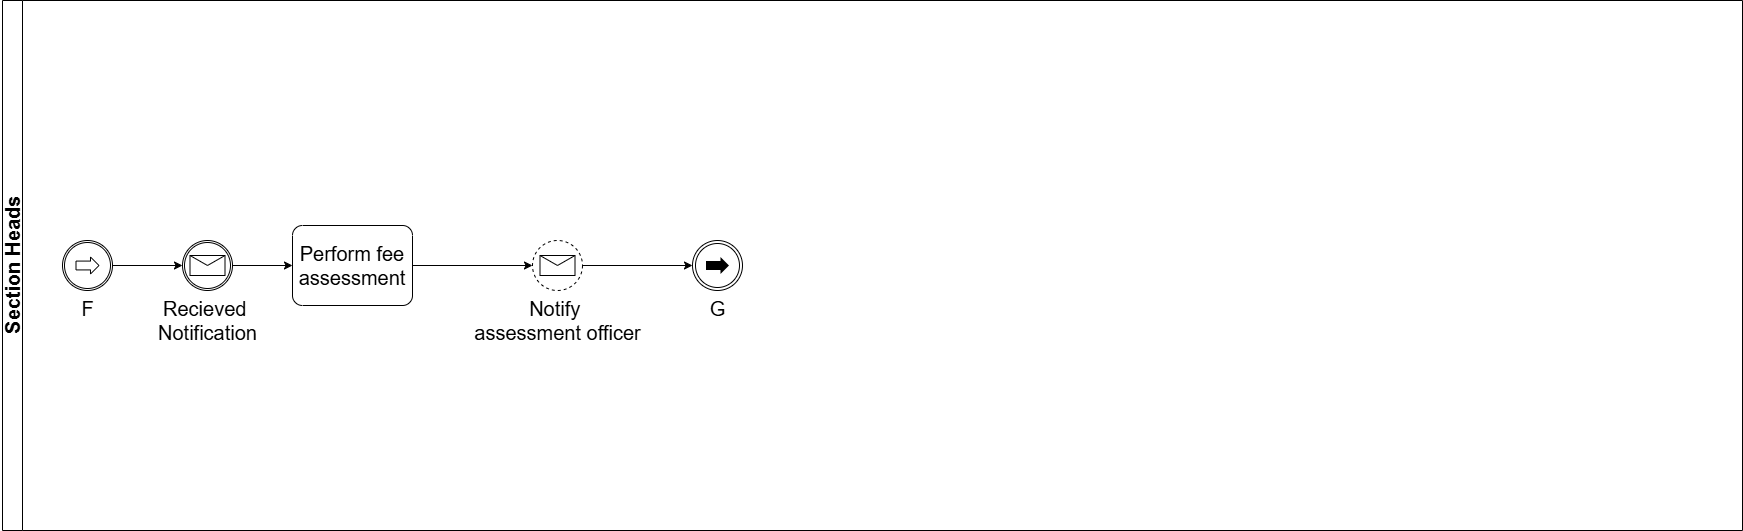

The diagram above was exported from draw.io. Its source (the exported page's mxGraphModel, read from the mxfile embedded in the PNG):
<mxGraphModel dx="1042" dy="626" grid="1" gridSize="10" guides="1" tooltips="1" connect="1" arrows="1" fold="1" page="1" pageScale="1" pageWidth="1169" pageHeight="827" math="0" shadow="0">
  <root>
    <mxCell id="0" />
    <mxCell id="1" parent="0" />
    <mxCell id="TF6I_od1AeW1nQO55VUg-1" value="Section Heads" style="swimlane;startSize=20;horizontal=0;html=1;fontSize=20;" vertex="1" parent="1">
      <mxGeometry x="250" y="290" width="1740" height="530" as="geometry" />
    </mxCell>
    <mxCell id="TF6I_od1AeW1nQO55VUg-2" value="Perform fee assessment" style="points=[[0.25,0,0],[0.5,0,0],[0.75,0,0],[1,0.25,0],[1,0.5,0],[1,0.75,0],[0.75,1,0],[0.5,1,0],[0.25,1,0],[0,0.75,0],[0,0.5,0],[0,0.25,0]];shape=mxgraph.bpmn.task2;whiteSpace=wrap;rectStyle=rounded;size=10;html=1;container=1;expand=0;collapsible=0;taskMarker=abstract;fontSize=20;" vertex="1" parent="TF6I_od1AeW1nQO55VUg-1">
      <mxGeometry x="290" y="225" width="120" height="80" as="geometry" />
    </mxCell>
    <mxCell id="TF6I_od1AeW1nQO55VUg-3" value="F" style="points=[[0.145,0.145,0],[0.5,0,0],[0.855,0.145,0],[1,0.5,0],[0.855,0.855,0],[0.5,1,0],[0.145,0.855,0],[0,0.5,0]];shape=mxgraph.bpmn.event;html=1;verticalLabelPosition=bottom;labelBackgroundColor=#ffffff;verticalAlign=top;align=center;perimeter=ellipsePerimeter;outlineConnect=0;aspect=fixed;outline=catching;symbol=link;fontSize=20;" vertex="1" parent="TF6I_od1AeW1nQO55VUg-1">
      <mxGeometry x="60" y="240" width="50" height="50" as="geometry" />
    </mxCell>
    <mxCell id="TF6I_od1AeW1nQO55VUg-4" value="Notify&amp;nbsp;&lt;div&gt;assessment officer&lt;/div&gt;" style="points=[[0.145,0.145,0],[0.5,0,0],[0.855,0.145,0],[1,0.5,0],[0.855,0.855,0],[0.5,1,0],[0.145,0.855,0],[0,0.5,0]];shape=mxgraph.bpmn.event;html=1;verticalLabelPosition=bottom;labelBackgroundColor=#ffffff;verticalAlign=top;align=center;perimeter=ellipsePerimeter;outlineConnect=0;aspect=fixed;outline=eventNonint;symbol=message;fontSize=20;" vertex="1" parent="TF6I_od1AeW1nQO55VUg-1">
      <mxGeometry x="530" y="240" width="50" height="50" as="geometry" />
    </mxCell>
    <mxCell id="TF6I_od1AeW1nQO55VUg-5" style="edgeStyle=orthogonalEdgeStyle;rounded=0;orthogonalLoop=1;jettySize=auto;html=1;entryX=0;entryY=0.5;entryDx=0;entryDy=0;entryPerimeter=0;fontSize=20;" edge="1" parent="TF6I_od1AeW1nQO55VUg-1" source="TF6I_od1AeW1nQO55VUg-2" target="TF6I_od1AeW1nQO55VUg-4">
      <mxGeometry relative="1" as="geometry" />
    </mxCell>
    <mxCell id="TF6I_od1AeW1nQO55VUg-6" value="G" style="points=[[0.145,0.145,0],[0.5,0,0],[0.855,0.145,0],[1,0.5,0],[0.855,0.855,0],[0.5,1,0],[0.145,0.855,0],[0,0.5,0]];shape=mxgraph.bpmn.event;html=1;verticalLabelPosition=bottom;labelBackgroundColor=#ffffff;verticalAlign=top;align=center;perimeter=ellipsePerimeter;outlineConnect=0;aspect=fixed;outline=throwing;symbol=link;fontSize=20;" vertex="1" parent="TF6I_od1AeW1nQO55VUg-1">
      <mxGeometry x="690" y="240" width="50" height="50" as="geometry" />
    </mxCell>
    <mxCell id="TF6I_od1AeW1nQO55VUg-7" style="edgeStyle=orthogonalEdgeStyle;rounded=0;orthogonalLoop=1;jettySize=auto;html=1;entryX=0;entryY=0.5;entryDx=0;entryDy=0;entryPerimeter=0;fontSize=20;" edge="1" parent="TF6I_od1AeW1nQO55VUg-1" source="TF6I_od1AeW1nQO55VUg-4" target="TF6I_od1AeW1nQO55VUg-6">
      <mxGeometry relative="1" as="geometry" />
    </mxCell>
    <mxCell id="TF6I_od1AeW1nQO55VUg-8" value="Recieved&amp;nbsp;&lt;div&gt;Notification&lt;/div&gt;" style="points=[[0.145,0.145,0],[0.5,0,0],[0.855,0.145,0],[1,0.5,0],[0.855,0.855,0],[0.5,1,0],[0.145,0.855,0],[0,0.5,0]];shape=mxgraph.bpmn.event;html=1;verticalLabelPosition=bottom;labelBackgroundColor=#ffffff;verticalAlign=top;align=center;perimeter=ellipsePerimeter;outlineConnect=0;aspect=fixed;outline=catching;symbol=message;fontSize=20;" vertex="1" parent="TF6I_od1AeW1nQO55VUg-1">
      <mxGeometry x="180" y="240" width="50" height="50" as="geometry" />
    </mxCell>
    <mxCell id="TF6I_od1AeW1nQO55VUg-9" style="edgeStyle=orthogonalEdgeStyle;rounded=0;orthogonalLoop=1;jettySize=auto;html=1;entryX=0;entryY=0.5;entryDx=0;entryDy=0;entryPerimeter=0;fontSize=20;" edge="1" parent="TF6I_od1AeW1nQO55VUg-1" source="TF6I_od1AeW1nQO55VUg-8" target="TF6I_od1AeW1nQO55VUg-2">
      <mxGeometry relative="1" as="geometry" />
    </mxCell>
    <mxCell id="TF6I_od1AeW1nQO55VUg-10" style="edgeStyle=orthogonalEdgeStyle;rounded=0;orthogonalLoop=1;jettySize=auto;html=1;entryX=0;entryY=0.5;entryDx=0;entryDy=0;entryPerimeter=0;fontSize=20;" edge="1" parent="TF6I_od1AeW1nQO55VUg-1" source="TF6I_od1AeW1nQO55VUg-3" target="TF6I_od1AeW1nQO55VUg-8">
      <mxGeometry relative="1" as="geometry" />
    </mxCell>
  </root>
</mxGraphModel>